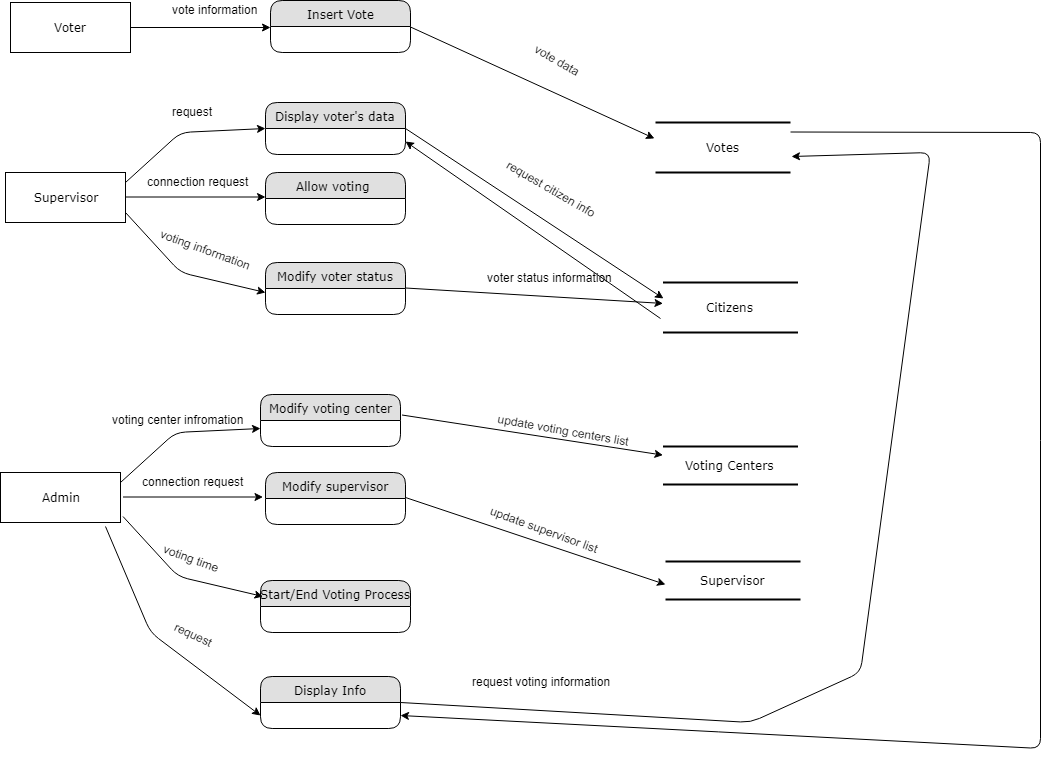

The diagram above was exported from draw.io. Its source (the exported page's mxGraphModel, read from the mxfile embedded in the PNG):
<mxGraphModel dx="1072" dy="575" grid="1" gridSize="10" guides="1" tooltips="1" connect="1" arrows="1" fold="1" page="1" pageScale="1" pageWidth="850" pageHeight="1100" math="0" shadow="0">
  <root>
    <mxCell id="0" />
    <mxCell id="1" parent="0" />
    <mxCell id="6-FPNpTueWqsalsk7dIY-58" value="Voter" style="whiteSpace=wrap;html=1;rounded=0;shadow=0;comic=0;labelBackgroundColor=none;strokeColor=#000000;strokeWidth=1;fillColor=#FFFFFF;fontFamily=Verdana;fontSize=12;fontColor=#000000;align=center;" vertex="1" parent="1">
      <mxGeometry x="50" y="104" width="120" height="50" as="geometry" />
    </mxCell>
    <mxCell id="6-FPNpTueWqsalsk7dIY-59" value="" style="endArrow=classic;html=1;exitX=1;exitY=0.5;exitDx=0;exitDy=0;" edge="1" parent="1" source="6-FPNpTueWqsalsk7dIY-58">
      <mxGeometry width="50" height="50" relative="1" as="geometry">
        <mxPoint x="255" y="164" as="sourcePoint" />
        <mxPoint x="310" y="129" as="targetPoint" />
      </mxGeometry>
    </mxCell>
    <mxCell id="6-FPNpTueWqsalsk7dIY-61" value="Supervisor" style="whiteSpace=wrap;html=1;rounded=0;shadow=0;comic=0;labelBackgroundColor=none;strokeColor=#000000;strokeWidth=1;fillColor=#FFFFFF;fontFamily=Verdana;fontSize=12;fontColor=#000000;align=center;" vertex="1" parent="1">
      <mxGeometry x="45" y="274" width="120" height="50" as="geometry" />
    </mxCell>
    <mxCell id="6-FPNpTueWqsalsk7dIY-62" value="" style="endArrow=classic;html=1;exitX=1;exitY=0.5;exitDx=0;exitDy=0;" edge="1" parent="1">
      <mxGeometry width="50" height="50" relative="1" as="geometry">
        <mxPoint x="165" y="298.5" as="sourcePoint" />
        <mxPoint x="305" y="298.5" as="targetPoint" />
      </mxGeometry>
    </mxCell>
    <mxCell id="6-FPNpTueWqsalsk7dIY-63" value="Admin" style="whiteSpace=wrap;html=1;rounded=0;shadow=0;comic=0;labelBackgroundColor=none;strokeColor=#000000;strokeWidth=1;fillColor=#FFFFFF;fontFamily=Verdana;fontSize=12;fontColor=#000000;align=center;" vertex="1" parent="1">
      <mxGeometry x="40" y="574" width="120" height="50" as="geometry" />
    </mxCell>
    <mxCell id="6-FPNpTueWqsalsk7dIY-64" value="Insert Vote" style="swimlane;html=1;fontStyle=0;childLayout=stackLayout;horizontal=1;startSize=26;fillColor=#e0e0e0;horizontalStack=0;resizeParent=1;resizeLast=0;collapsible=1;marginBottom=0;swimlaneFillColor=#ffffff;align=center;rounded=1;shadow=0;comic=0;labelBackgroundColor=none;strokeColor=#000000;strokeWidth=1;fontFamily=Verdana;fontSize=12;fontColor=#000000;" vertex="1" parent="1">
      <mxGeometry x="310" y="102" width="140" height="52" as="geometry" />
    </mxCell>
    <mxCell id="6-FPNpTueWqsalsk7dIY-65" value="Allow voting&amp;nbsp;" style="swimlane;html=1;fontStyle=0;childLayout=stackLayout;horizontal=1;startSize=26;fillColor=#e0e0e0;horizontalStack=0;resizeParent=1;resizeLast=0;collapsible=1;marginBottom=0;swimlaneFillColor=#ffffff;align=center;rounded=1;shadow=0;comic=0;labelBackgroundColor=none;strokeColor=#000000;strokeWidth=1;fontFamily=Verdana;fontSize=12;fontColor=#000000;" vertex="1" parent="1">
      <mxGeometry x="305" y="274" width="140" height="52" as="geometry" />
    </mxCell>
    <mxCell id="6-FPNpTueWqsalsk7dIY-66" value="Display voter's data" style="swimlane;html=1;fontStyle=0;childLayout=stackLayout;horizontal=1;startSize=26;fillColor=#e0e0e0;horizontalStack=0;resizeParent=1;resizeLast=0;collapsible=1;marginBottom=0;swimlaneFillColor=#ffffff;align=center;rounded=1;shadow=0;comic=0;labelBackgroundColor=none;strokeColor=#000000;strokeWidth=1;fontFamily=Verdana;fontSize=12;fontColor=#000000;" vertex="1" parent="1">
      <mxGeometry x="305" y="204" width="140" height="52" as="geometry" />
    </mxCell>
    <mxCell id="6-FPNpTueWqsalsk7dIY-67" value="Modify voter status" style="swimlane;html=1;fontStyle=0;childLayout=stackLayout;horizontal=1;startSize=26;fillColor=#e0e0e0;horizontalStack=0;resizeParent=1;resizeLast=0;collapsible=1;marginBottom=0;swimlaneFillColor=#ffffff;align=center;rounded=1;shadow=0;comic=0;labelBackgroundColor=none;strokeColor=#000000;strokeWidth=1;fontFamily=Verdana;fontSize=12;fontColor=#000000;" vertex="1" parent="1">
      <mxGeometry x="305" y="364" width="140" height="52" as="geometry" />
    </mxCell>
    <mxCell id="6-FPNpTueWqsalsk7dIY-68" value="" style="endArrow=classic;html=1;exitX=1;exitY=0.5;exitDx=0;exitDy=0;" edge="1" parent="1">
      <mxGeometry width="50" height="50" relative="1" as="geometry">
        <mxPoint x="165" y="314" as="sourcePoint" />
        <mxPoint x="305" y="394" as="targetPoint" />
        <Array as="points">
          <mxPoint x="220" y="374" />
        </Array>
      </mxGeometry>
    </mxCell>
    <mxCell id="6-FPNpTueWqsalsk7dIY-69" value="" style="endArrow=classic;html=1;exitX=1;exitY=0.5;exitDx=0;exitDy=0;entryX=0;entryY=0.5;entryDx=0;entryDy=0;" edge="1" parent="1" target="6-FPNpTueWqsalsk7dIY-66">
      <mxGeometry width="50" height="50" relative="1" as="geometry">
        <mxPoint x="165" y="284" as="sourcePoint" />
        <mxPoint x="305" y="284" as="targetPoint" />
        <Array as="points">
          <mxPoint x="220" y="234" />
        </Array>
      </mxGeometry>
    </mxCell>
    <mxCell id="6-FPNpTueWqsalsk7dIY-72" value="request" style="text;html=1;resizable=0;points=[];autosize=1;align=left;verticalAlign=top;spacingTop=-4;" vertex="1" parent="1">
      <mxGeometry x="210" y="204" width="60" height="20" as="geometry" />
    </mxCell>
    <mxCell id="6-FPNpTueWqsalsk7dIY-73" value="connection request" style="text;html=1;resizable=0;points=[];autosize=1;align=left;verticalAlign=top;spacingTop=-4;" vertex="1" parent="1">
      <mxGeometry x="185" y="274" width="120" height="20" as="geometry" />
    </mxCell>
    <mxCell id="6-FPNpTueWqsalsk7dIY-74" value="voting information" style="text;html=1;resizable=0;points=[];autosize=1;align=left;verticalAlign=top;spacingTop=-4;rotation=20;" vertex="1" parent="1">
      <mxGeometry x="195" y="344" width="110" height="20" as="geometry" />
    </mxCell>
    <mxCell id="6-FPNpTueWqsalsk7dIY-83" value="Modify supervisor" style="swimlane;html=1;fontStyle=0;childLayout=stackLayout;horizontal=1;startSize=26;fillColor=#e0e0e0;horizontalStack=0;resizeParent=1;resizeLast=0;collapsible=1;marginBottom=0;swimlaneFillColor=#ffffff;align=center;rounded=1;shadow=0;comic=0;labelBackgroundColor=none;strokeColor=#000000;strokeWidth=1;fontFamily=Verdana;fontSize=12;fontColor=#000000;" vertex="1" parent="1">
      <mxGeometry x="305" y="574" width="140" height="52" as="geometry" />
    </mxCell>
    <mxCell id="6-FPNpTueWqsalsk7dIY-84" value="Modify voting center" style="swimlane;html=1;fontStyle=0;childLayout=stackLayout;horizontal=1;startSize=26;fillColor=#e0e0e0;horizontalStack=0;resizeParent=1;resizeLast=0;collapsible=1;marginBottom=0;swimlaneFillColor=#ffffff;align=center;rounded=1;shadow=0;comic=0;labelBackgroundColor=none;strokeColor=#000000;strokeWidth=1;fontFamily=Verdana;fontSize=12;fontColor=#000000;" vertex="1" parent="1">
      <mxGeometry x="300" y="496" width="140" height="52" as="geometry" />
    </mxCell>
    <mxCell id="6-FPNpTueWqsalsk7dIY-85" value="Start/End Voting Process" style="swimlane;html=1;fontStyle=0;childLayout=stackLayout;horizontal=1;startSize=26;fillColor=#e0e0e0;horizontalStack=0;resizeParent=1;resizeLast=0;collapsible=1;marginBottom=0;swimlaneFillColor=#ffffff;align=center;rounded=1;shadow=0;comic=0;labelBackgroundColor=none;strokeColor=#000000;strokeWidth=1;fontFamily=Verdana;fontSize=12;fontColor=#000000;" vertex="1" parent="1">
      <mxGeometry x="300" y="682" width="150" height="52" as="geometry" />
    </mxCell>
    <mxCell id="6-FPNpTueWqsalsk7dIY-86" value="voting center infromation" style="text;html=1;resizable=0;points=[];autosize=1;align=left;verticalAlign=top;spacingTop=-4;" vertex="1" parent="1">
      <mxGeometry x="150" y="512" width="150" height="20" as="geometry" />
    </mxCell>
    <mxCell id="6-FPNpTueWqsalsk7dIY-87" value="connection request" style="text;html=1;resizable=0;points=[];autosize=1;align=left;verticalAlign=top;spacingTop=-4;" vertex="1" parent="1">
      <mxGeometry x="180" y="574" width="120" height="20" as="geometry" />
    </mxCell>
    <mxCell id="6-FPNpTueWqsalsk7dIY-88" value="voting time" style="text;html=1;resizable=0;points=[];autosize=1;align=left;verticalAlign=top;spacingTop=-4;rotation=20;" vertex="1" parent="1">
      <mxGeometry x="200" y="652" width="70" height="20" as="geometry" />
    </mxCell>
    <mxCell id="6-FPNpTueWqsalsk7dIY-89" value="" style="endArrow=classic;html=1;exitX=1;exitY=0.5;exitDx=0;exitDy=0;" edge="1" parent="1">
      <mxGeometry width="50" height="50" relative="1" as="geometry">
        <mxPoint x="162.5" y="618" as="sourcePoint" />
        <mxPoint x="302.5" y="698" as="targetPoint" />
        <Array as="points">
          <mxPoint x="217.5" y="678" />
        </Array>
      </mxGeometry>
    </mxCell>
    <mxCell id="6-FPNpTueWqsalsk7dIY-90" value="" style="endArrow=classic;html=1;exitX=1;exitY=0.5;exitDx=0;exitDy=0;" edge="1" parent="1">
      <mxGeometry width="50" height="50" relative="1" as="geometry">
        <mxPoint x="162.5" y="598.5" as="sourcePoint" />
        <mxPoint x="302.5" y="598.5" as="targetPoint" />
      </mxGeometry>
    </mxCell>
    <mxCell id="6-FPNpTueWqsalsk7dIY-91" value="" style="endArrow=classic;html=1;exitX=1;exitY=0.5;exitDx=0;exitDy=0;entryX=0;entryY=0.5;entryDx=0;entryDy=0;" edge="1" parent="1">
      <mxGeometry width="50" height="50" relative="1" as="geometry">
        <mxPoint x="160" y="584" as="sourcePoint" />
        <mxPoint x="300" y="530" as="targetPoint" />
        <Array as="points">
          <mxPoint x="215" y="534" />
        </Array>
      </mxGeometry>
    </mxCell>
    <mxCell id="6-FPNpTueWqsalsk7dIY-93" value="Display Info" style="swimlane;html=1;fontStyle=0;childLayout=stackLayout;horizontal=1;startSize=26;fillColor=#e0e0e0;horizontalStack=0;resizeParent=1;resizeLast=0;collapsible=1;marginBottom=0;swimlaneFillColor=#ffffff;align=center;rounded=1;shadow=0;comic=0;labelBackgroundColor=none;strokeColor=#000000;strokeWidth=1;fontFamily=Verdana;fontSize=12;fontColor=#000000;" vertex="1" parent="1">
      <mxGeometry x="300" y="778" width="140" height="52" as="geometry" />
    </mxCell>
    <mxCell id="6-FPNpTueWqsalsk7dIY-94" value="" style="endArrow=classic;html=1;exitX=0.875;exitY=1.08;exitDx=0;exitDy=0;exitPerimeter=0;entryX=0;entryY=0.75;entryDx=0;entryDy=0;" edge="1" parent="1" source="6-FPNpTueWqsalsk7dIY-63" target="6-FPNpTueWqsalsk7dIY-93">
      <mxGeometry width="50" height="50" relative="1" as="geometry">
        <mxPoint x="130" y="661.5" as="sourcePoint" />
        <mxPoint x="270" y="661.5" as="targetPoint" />
        <Array as="points">
          <mxPoint x="190" y="734" />
        </Array>
      </mxGeometry>
    </mxCell>
    <mxCell id="6-FPNpTueWqsalsk7dIY-96" value="request" style="text;html=1;resizable=0;points=[];autosize=1;align=left;verticalAlign=top;spacingTop=-4;rotation=25;" vertex="1" parent="1">
      <mxGeometry x="210" y="730" width="60" height="20" as="geometry" />
    </mxCell>
    <mxCell id="6-FPNpTueWqsalsk7dIY-97" value="Votes" style="html=1;rounded=0;shadow=0;comic=0;labelBackgroundColor=none;strokeColor=#000000;strokeWidth=2;fillColor=#FFFFFF;fontFamily=Verdana;fontSize=12;fontColor=#000000;align=center;shape=mxgraph.ios7ui.horLines;" vertex="1" parent="1">
      <mxGeometry x="695" y="224" width="135" height="50" as="geometry" />
    </mxCell>
    <mxCell id="6-FPNpTueWqsalsk7dIY-98" value="Citizens" style="html=1;rounded=0;shadow=0;comic=0;labelBackgroundColor=none;strokeColor=#000000;strokeWidth=2;fillColor=#FFFFFF;fontFamily=Verdana;fontSize=12;fontColor=#000000;align=center;shape=mxgraph.ios7ui.horLines;" vertex="1" parent="1">
      <mxGeometry x="702.5" y="384" width="135" height="50" as="geometry" />
    </mxCell>
    <mxCell id="6-FPNpTueWqsalsk7dIY-99" value="Voting Centers" style="html=1;rounded=0;shadow=0;comic=0;labelBackgroundColor=none;strokeColor=#000000;strokeWidth=2;fillColor=#FFFFFF;fontFamily=Verdana;fontSize=12;fontColor=#000000;align=center;shape=mxgraph.ios7ui.horLines;" vertex="1" parent="1">
      <mxGeometry x="702.5" y="548" width="135" height="38" as="geometry" />
    </mxCell>
    <mxCell id="6-FPNpTueWqsalsk7dIY-100" value="" style="endArrow=classic;html=1;entryX=-0.007;entryY=0.32;entryDx=0;entryDy=0;entryPerimeter=0;" edge="1" parent="1" target="6-FPNpTueWqsalsk7dIY-97">
      <mxGeometry width="50" height="50" relative="1" as="geometry">
        <mxPoint x="450" y="128.5" as="sourcePoint" />
        <mxPoint x="590" y="128.5" as="targetPoint" />
      </mxGeometry>
    </mxCell>
    <mxCell id="6-FPNpTueWqsalsk7dIY-103" value="" style="endArrow=classic;html=1;entryX=0.004;entryY=0.32;entryDx=0;entryDy=0;entryPerimeter=0;exitX=1;exitY=0.5;exitDx=0;exitDy=0;" edge="1" parent="1" source="6-FPNpTueWqsalsk7dIY-66" target="6-FPNpTueWqsalsk7dIY-98">
      <mxGeometry width="50" height="50" relative="1" as="geometry">
        <mxPoint x="445" y="248" as="sourcePoint" />
        <mxPoint x="585" y="248" as="targetPoint" />
      </mxGeometry>
    </mxCell>
    <mxCell id="6-FPNpTueWqsalsk7dIY-104" value="" style="endArrow=classic;html=1;exitX=1;exitY=0.5;exitDx=0;exitDy=0;" edge="1" parent="1" target="6-FPNpTueWqsalsk7dIY-98">
      <mxGeometry width="50" height="50" relative="1" as="geometry">
        <mxPoint x="445" y="389.5" as="sourcePoint" />
        <mxPoint x="585" y="389.5" as="targetPoint" />
      </mxGeometry>
    </mxCell>
    <mxCell id="6-FPNpTueWqsalsk7dIY-105" value="vote information" style="text;html=1;resizable=0;points=[];autosize=1;align=left;verticalAlign=top;spacingTop=-4;" vertex="1" parent="1">
      <mxGeometry x="210" y="102" width="100" height="20" as="geometry" />
    </mxCell>
    <mxCell id="6-FPNpTueWqsalsk7dIY-106" value="vote data" style="text;html=1;resizable=0;points=[];autosize=1;align=left;verticalAlign=top;spacingTop=-4;rotation=30;" vertex="1" parent="1">
      <mxGeometry x="570" y="154" width="60" height="20" as="geometry" />
    </mxCell>
    <mxCell id="6-FPNpTueWqsalsk7dIY-107" value="request citizen info&lt;br&gt;&lt;br&gt;" style="text;html=1;resizable=0;points=[];autosize=1;align=left;verticalAlign=top;spacingTop=-4;rotation=30;" vertex="1" parent="1">
      <mxGeometry x="535" y="284" width="120" height="30" as="geometry" />
    </mxCell>
    <mxCell id="6-FPNpTueWqsalsk7dIY-108" value="voter status information&lt;br&gt;&lt;br&gt;" style="text;html=1;resizable=0;points=[];autosize=1;align=left;verticalAlign=top;spacingTop=-4;rotation=0;" vertex="1" parent="1">
      <mxGeometry x="525" y="370" width="140" height="30" as="geometry" />
    </mxCell>
    <mxCell id="6-FPNpTueWqsalsk7dIY-109" value="Supervisor&lt;br&gt;" style="html=1;rounded=0;shadow=0;comic=0;labelBackgroundColor=none;strokeColor=#000000;strokeWidth=2;fillColor=#FFFFFF;fontFamily=Verdana;fontSize=12;fontColor=#000000;align=center;shape=mxgraph.ios7ui.horLines;" vertex="1" parent="1">
      <mxGeometry x="705" y="663" width="135" height="38" as="geometry" />
    </mxCell>
    <mxCell id="6-FPNpTueWqsalsk7dIY-110" value="" style="endArrow=classic;html=1;exitX=1;exitY=0.5;exitDx=0;exitDy=0;" edge="1" parent="1" target="6-FPNpTueWqsalsk7dIY-99">
      <mxGeometry width="50" height="50" relative="1" as="geometry">
        <mxPoint x="441.5" y="516.5" as="sourcePoint" />
        <mxPoint x="699" y="531.95" as="targetPoint" />
      </mxGeometry>
    </mxCell>
    <mxCell id="6-FPNpTueWqsalsk7dIY-111" value="" style="endArrow=classic;html=1;exitX=1;exitY=0.5;exitDx=0;exitDy=0;entryX=0;entryY=0.605;entryDx=0;entryDy=0;entryPerimeter=0;" edge="1" parent="1" target="6-FPNpTueWqsalsk7dIY-109">
      <mxGeometry width="50" height="50" relative="1" as="geometry">
        <mxPoint x="445" y="599" as="sourcePoint" />
        <mxPoint x="702.5" y="614.45" as="targetPoint" />
      </mxGeometry>
    </mxCell>
    <mxCell id="6-FPNpTueWqsalsk7dIY-112" value="" style="endArrow=classic;html=1;exitX=1;exitY=0.5;exitDx=0;exitDy=0;entryX=1.007;entryY=0.68;entryDx=0;entryDy=0;entryPerimeter=0;" edge="1" parent="1" target="6-FPNpTueWqsalsk7dIY-97">
      <mxGeometry width="50" height="50" relative="1" as="geometry">
        <mxPoint x="440" y="804" as="sourcePoint" />
        <mxPoint x="900" y="254" as="targetPoint" />
        <Array as="points">
          <mxPoint x="790" y="824" />
          <mxPoint x="900" y="774" />
          <mxPoint x="970" y="254" />
        </Array>
      </mxGeometry>
    </mxCell>
    <mxCell id="6-FPNpTueWqsalsk7dIY-113" value="request voting information&lt;br&gt;" style="text;html=1;resizable=0;points=[];autosize=1;align=left;verticalAlign=top;spacingTop=-4;rotation=0;" vertex="1" parent="1">
      <mxGeometry x="510" y="774" width="150" height="20" as="geometry" />
    </mxCell>
    <mxCell id="6-FPNpTueWqsalsk7dIY-114" value="update supervisor list" style="text;html=1;resizable=0;points=[];autosize=1;align=left;verticalAlign=top;spacingTop=-4;rotation=20;" vertex="1" parent="1">
      <mxGeometry x="525" y="624" width="130" height="20" as="geometry" />
    </mxCell>
    <mxCell id="6-FPNpTueWqsalsk7dIY-115" value="update voting centers list&lt;br&gt;" style="text;html=1;resizable=0;points=[];autosize=1;align=left;verticalAlign=top;spacingTop=-4;rotation=10;" vertex="1" parent="1">
      <mxGeometry x="535" y="524" width="150" height="20" as="geometry" />
    </mxCell>
    <mxCell id="6-FPNpTueWqsalsk7dIY-119" value="" style="endArrow=classic;html=1;exitX=1;exitY=0.5;exitDx=0;exitDy=0;entryX=1;entryY=0.75;entryDx=0;entryDy=0;" edge="1" parent="1" target="6-FPNpTueWqsalsk7dIY-93">
      <mxGeometry width="50" height="50" relative="1" as="geometry">
        <mxPoint x="830" y="233.5" as="sourcePoint" />
        <mxPoint x="1080" y="860" as="targetPoint" />
        <Array as="points">
          <mxPoint x="1080" y="234" />
          <mxPoint x="1080" y="850" />
        </Array>
      </mxGeometry>
    </mxCell>
    <mxCell id="6-FPNpTueWqsalsk7dIY-120" value="" style="endArrow=classic;html=1;entryX=1;entryY=0.75;entryDx=0;entryDy=0;" edge="1" parent="1" target="6-FPNpTueWqsalsk7dIY-66">
      <mxGeometry width="50" height="50" relative="1" as="geometry">
        <mxPoint x="700" y="420" as="sourcePoint" />
        <mxPoint x="748" y="574" as="targetPoint" />
      </mxGeometry>
    </mxCell>
  </root>
</mxGraphModel>